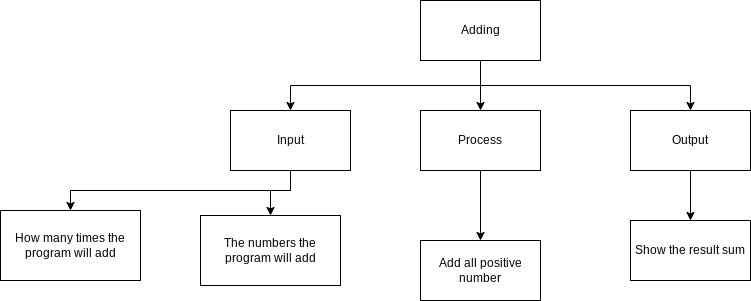

The diagram above was exported from draw.io. Its source (the exported page's mxGraphModel, read from the mxfile embedded in the PNG):
<mxGraphModel dx="1421" dy="561" grid="1" gridSize="10" guides="1" tooltips="1" connect="1" arrows="1" fold="1" page="1" pageScale="1" pageWidth="827" pageHeight="1169" math="0" shadow="0">
  <root>
    <mxCell id="0" />
    <mxCell id="1" parent="0" />
    <mxCell id="7" style="edgeStyle=orthogonalEdgeStyle;html=1;exitX=0.5;exitY=1;exitDx=0;exitDy=0;entryX=0.5;entryY=0;entryDx=0;entryDy=0;rounded=0;" parent="1" source="2" target="3" edge="1">
      <mxGeometry relative="1" as="geometry" />
    </mxCell>
    <mxCell id="9" style="edgeStyle=orthogonalEdgeStyle;rounded=0;html=1;exitX=0.5;exitY=1;exitDx=0;exitDy=0;entryX=0.5;entryY=0;entryDx=0;entryDy=0;" parent="1" source="2" target="4" edge="1">
      <mxGeometry relative="1" as="geometry" />
    </mxCell>
    <mxCell id="17" style="edgeStyle=orthogonalEdgeStyle;rounded=0;html=1;exitX=0.5;exitY=1;exitDx=0;exitDy=0;entryX=0.5;entryY=0;entryDx=0;entryDy=0;" parent="1" source="2" target="5" edge="1">
      <mxGeometry relative="1" as="geometry" />
    </mxCell>
    <mxCell id="2" value="Adding" style="rounded=0;whiteSpace=wrap;html=1;" parent="1" vertex="1">
      <mxGeometry x="160" y="150" width="120" height="60" as="geometry" />
    </mxCell>
    <mxCell id="8" style="edgeStyle=orthogonalEdgeStyle;rounded=0;html=1;exitX=0.5;exitY=1;exitDx=0;exitDy=0;entryX=0.5;entryY=0;entryDx=0;entryDy=0;" parent="1" source="3" target="6" edge="1">
      <mxGeometry relative="1" as="geometry" />
    </mxCell>
    <mxCell id="23" style="edgeStyle=orthogonalEdgeStyle;html=1;exitX=0.5;exitY=1;exitDx=0;exitDy=0;entryX=0.5;entryY=0;entryDx=0;entryDy=0;rounded=0;" edge="1" parent="1" source="3" target="22">
      <mxGeometry relative="1" as="geometry">
        <Array as="points">
          <mxPoint x="30" y="340" />
          <mxPoint x="10" y="340" />
        </Array>
      </mxGeometry>
    </mxCell>
    <mxCell id="3" value="Input" style="rounded=0;whiteSpace=wrap;html=1;" parent="1" vertex="1">
      <mxGeometry x="-30" y="260" width="120" height="60" as="geometry" />
    </mxCell>
    <mxCell id="13" style="edgeStyle=orthogonalEdgeStyle;rounded=0;html=1;exitX=0.5;exitY=1;exitDx=0;exitDy=0;entryX=0.5;entryY=0;entryDx=0;entryDy=0;" parent="1" source="4" target="11" edge="1">
      <mxGeometry relative="1" as="geometry" />
    </mxCell>
    <mxCell id="4" value="Process" style="rounded=0;whiteSpace=wrap;html=1;" parent="1" vertex="1">
      <mxGeometry x="160" y="260" width="120" height="60" as="geometry" />
    </mxCell>
    <mxCell id="18" style="edgeStyle=orthogonalEdgeStyle;rounded=0;html=1;exitX=0.5;exitY=1;exitDx=0;exitDy=0;entryX=0.5;entryY=0;entryDx=0;entryDy=0;" parent="1" source="5" target="16" edge="1">
      <mxGeometry relative="1" as="geometry" />
    </mxCell>
    <mxCell id="5" value="Output" style="rounded=0;whiteSpace=wrap;html=1;" parent="1" vertex="1">
      <mxGeometry x="370" y="260" width="120" height="60" as="geometry" />
    </mxCell>
    <mxCell id="6" value="How many times the program will add" style="rounded=0;whiteSpace=wrap;html=1;" parent="1" vertex="1">
      <mxGeometry x="-260" y="360" width="140" height="70" as="geometry" />
    </mxCell>
    <mxCell id="11" value="Add all positive number" style="rounded=0;whiteSpace=wrap;html=1;" parent="1" vertex="1">
      <mxGeometry x="160" y="390" width="120" height="60" as="geometry" />
    </mxCell>
    <mxCell id="16" value="Show the result sum" style="rounded=0;whiteSpace=wrap;html=1;" parent="1" vertex="1">
      <mxGeometry x="370" y="370" width="120" height="60" as="geometry" />
    </mxCell>
    <mxCell id="22" value="The numbers the program will add" style="rounded=0;whiteSpace=wrap;html=1;" vertex="1" parent="1">
      <mxGeometry x="-60" y="365" width="140" height="70" as="geometry" />
    </mxCell>
  </root>
</mxGraphModel>